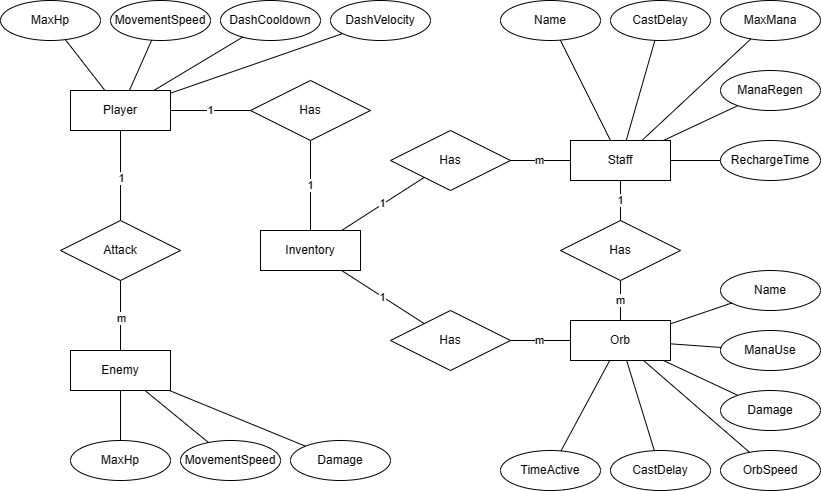

The diagram above was exported from draw.io. Its source (the exported page's mxGraphModel, read from the mxfile embedded in the PNG):
<mxGraphModel dx="1342" dy="688" grid="1" gridSize="10" guides="1" tooltips="1" connect="1" arrows="1" fold="1" page="1" pageScale="1" pageWidth="850" pageHeight="1100" math="0" shadow="0">
  <root>
    <mxCell id="0" />
    <mxCell id="1" parent="0" />
    <mxCell id="IMhWOhqS9C4srMd8AqDh-4" value="Player" style="whiteSpace=wrap;html=1;align=center;" vertex="1" parent="1">
      <mxGeometry x="70" y="330" width="100" height="40" as="geometry" />
    </mxCell>
    <mxCell id="IMhWOhqS9C4srMd8AqDh-5" value="MaxHp" style="ellipse;whiteSpace=wrap;html=1;align=center;" vertex="1" parent="1">
      <mxGeometry y="240" width="100" height="40" as="geometry" />
    </mxCell>
    <mxCell id="IMhWOhqS9C4srMd8AqDh-6" value="Attack" style="shape=rhombus;perimeter=rhombusPerimeter;whiteSpace=wrap;html=1;align=center;" vertex="1" parent="1">
      <mxGeometry x="60" y="460" width="120" height="60" as="geometry" />
    </mxCell>
    <mxCell id="IMhWOhqS9C4srMd8AqDh-7" value="MovementSpeed" style="ellipse;whiteSpace=wrap;html=1;align=center;" vertex="1" parent="1">
      <mxGeometry x="110" y="240" width="100" height="40" as="geometry" />
    </mxCell>
    <mxCell id="IMhWOhqS9C4srMd8AqDh-8" value="" style="endArrow=none;html=1;rounded=0;" edge="1" parent="1" source="IMhWOhqS9C4srMd8AqDh-4" target="IMhWOhqS9C4srMd8AqDh-7">
      <mxGeometry relative="1" as="geometry">
        <mxPoint x="340" y="240" as="sourcePoint" />
        <mxPoint x="500" y="240" as="targetPoint" />
      </mxGeometry>
    </mxCell>
    <mxCell id="IMhWOhqS9C4srMd8AqDh-9" value="" style="endArrow=none;html=1;rounded=0;" edge="1" parent="1" source="IMhWOhqS9C4srMd8AqDh-4" target="IMhWOhqS9C4srMd8AqDh-5">
      <mxGeometry relative="1" as="geometry">
        <mxPoint x="317" y="210" as="sourcePoint" />
        <mxPoint x="333" y="160" as="targetPoint" />
      </mxGeometry>
    </mxCell>
    <mxCell id="IMhWOhqS9C4srMd8AqDh-10" value="Enemy" style="whiteSpace=wrap;html=1;align=center;" vertex="1" parent="1">
      <mxGeometry x="70" y="590" width="100" height="40" as="geometry" />
    </mxCell>
    <mxCell id="IMhWOhqS9C4srMd8AqDh-11" value="MaxHp" style="ellipse;whiteSpace=wrap;html=1;align=center;" vertex="1" parent="1">
      <mxGeometry x="70" y="680" width="100" height="40" as="geometry" />
    </mxCell>
    <mxCell id="IMhWOhqS9C4srMd8AqDh-12" value="MovementSpeed" style="ellipse;whiteSpace=wrap;html=1;align=center;" vertex="1" parent="1">
      <mxGeometry x="180" y="680" width="100" height="40" as="geometry" />
    </mxCell>
    <mxCell id="IMhWOhqS9C4srMd8AqDh-13" value="Damage" style="ellipse;whiteSpace=wrap;html=1;align=center;" vertex="1" parent="1">
      <mxGeometry x="290" y="680" width="100" height="40" as="geometry" />
    </mxCell>
    <mxCell id="IMhWOhqS9C4srMd8AqDh-14" value="" style="endArrow=none;html=1;rounded=0;" edge="1" parent="1" source="IMhWOhqS9C4srMd8AqDh-4" target="IMhWOhqS9C4srMd8AqDh-6">
      <mxGeometry relative="1" as="geometry">
        <mxPoint x="340" y="240" as="sourcePoint" />
        <mxPoint x="500" y="240" as="targetPoint" />
      </mxGeometry>
    </mxCell>
    <mxCell id="IMhWOhqS9C4srMd8AqDh-58" value="1" style="edgeLabel;html=1;align=center;verticalAlign=middle;resizable=0;points=[];" vertex="1" connectable="0" parent="IMhWOhqS9C4srMd8AqDh-14">
      <mxGeometry x="0.0571" relative="1" as="geometry">
        <mxPoint as="offset" />
      </mxGeometry>
    </mxCell>
    <mxCell id="IMhWOhqS9C4srMd8AqDh-16" value="" style="endArrow=none;html=1;rounded=0;" edge="1" parent="1" source="IMhWOhqS9C4srMd8AqDh-10" target="IMhWOhqS9C4srMd8AqDh-11">
      <mxGeometry relative="1" as="geometry">
        <mxPoint x="309" y="210" as="sourcePoint" />
        <mxPoint x="281" y="160" as="targetPoint" />
      </mxGeometry>
    </mxCell>
    <mxCell id="IMhWOhqS9C4srMd8AqDh-17" value="" style="endArrow=none;html=1;rounded=0;" edge="1" parent="1" source="IMhWOhqS9C4srMd8AqDh-10" target="IMhWOhqS9C4srMd8AqDh-12">
      <mxGeometry relative="1" as="geometry">
        <mxPoint x="570" y="210" as="sourcePoint" />
        <mxPoint x="519" y="159" as="targetPoint" />
      </mxGeometry>
    </mxCell>
    <mxCell id="IMhWOhqS9C4srMd8AqDh-18" value="" style="endArrow=none;html=1;rounded=0;" edge="1" parent="1" source="IMhWOhqS9C4srMd8AqDh-10" target="IMhWOhqS9C4srMd8AqDh-13">
      <mxGeometry relative="1" as="geometry">
        <mxPoint x="597" y="210" as="sourcePoint" />
        <mxPoint x="613" y="160" as="targetPoint" />
      </mxGeometry>
    </mxCell>
    <mxCell id="IMhWOhqS9C4srMd8AqDh-19" value="Inventory" style="whiteSpace=wrap;html=1;align=center;" vertex="1" parent="1">
      <mxGeometry x="260" y="470" width="100" height="40" as="geometry" />
    </mxCell>
    <mxCell id="IMhWOhqS9C4srMd8AqDh-20" value="Has" style="shape=rhombus;perimeter=rhombusPerimeter;whiteSpace=wrap;html=1;align=center;" vertex="1" parent="1">
      <mxGeometry x="250" y="320" width="120" height="60" as="geometry" />
    </mxCell>
    <mxCell id="IMhWOhqS9C4srMd8AqDh-21" value="1" style="endArrow=none;html=1;rounded=0;" edge="1" parent="1" source="IMhWOhqS9C4srMd8AqDh-4" target="IMhWOhqS9C4srMd8AqDh-20">
      <mxGeometry relative="1" as="geometry">
        <mxPoint x="370" y="249" as="sourcePoint" />
        <mxPoint x="416" y="267" as="targetPoint" />
      </mxGeometry>
    </mxCell>
    <mxCell id="IMhWOhqS9C4srMd8AqDh-22" value="1" style="endArrow=none;html=1;rounded=0;" edge="1" parent="1" source="IMhWOhqS9C4srMd8AqDh-20" target="IMhWOhqS9C4srMd8AqDh-19">
      <mxGeometry relative="1" as="geometry">
        <mxPoint x="320" y="250" as="sourcePoint" />
        <mxPoint x="320" y="290" as="targetPoint" />
      </mxGeometry>
    </mxCell>
    <mxCell id="IMhWOhqS9C4srMd8AqDh-23" value="Has" style="shape=rhombus;perimeter=rhombusPerimeter;whiteSpace=wrap;html=1;align=center;" vertex="1" parent="1">
      <mxGeometry x="390" y="370" width="120" height="60" as="geometry" />
    </mxCell>
    <mxCell id="IMhWOhqS9C4srMd8AqDh-24" value="1" style="endArrow=none;html=1;rounded=0;" edge="1" parent="1" source="IMhWOhqS9C4srMd8AqDh-23" target="IMhWOhqS9C4srMd8AqDh-19">
      <mxGeometry relative="1" as="geometry">
        <mxPoint x="320" y="350" as="sourcePoint" />
        <mxPoint x="320" y="390" as="targetPoint" />
      </mxGeometry>
    </mxCell>
    <mxCell id="IMhWOhqS9C4srMd8AqDh-25" value="Staff" style="whiteSpace=wrap;html=1;align=center;" vertex="1" parent="1">
      <mxGeometry x="570" y="380" width="100" height="40" as="geometry" />
    </mxCell>
    <mxCell id="IMhWOhqS9C4srMd8AqDh-26" value="Orb" style="whiteSpace=wrap;html=1;align=center;" vertex="1" parent="1">
      <mxGeometry x="570" y="560" width="100" height="40" as="geometry" />
    </mxCell>
    <mxCell id="IMhWOhqS9C4srMd8AqDh-27" value="m" style="endArrow=none;html=1;rounded=0;" edge="1" parent="1" source="IMhWOhqS9C4srMd8AqDh-25" target="IMhWOhqS9C4srMd8AqDh-23">
      <mxGeometry relative="1" as="geometry">
        <mxPoint x="420" y="410" as="sourcePoint" />
        <mxPoint x="370" y="410" as="targetPoint" />
      </mxGeometry>
    </mxCell>
    <mxCell id="IMhWOhqS9C4srMd8AqDh-28" value="Has" style="shape=rhombus;perimeter=rhombusPerimeter;whiteSpace=wrap;html=1;align=center;" vertex="1" parent="1">
      <mxGeometry x="390" y="550" width="120" height="60" as="geometry" />
    </mxCell>
    <mxCell id="IMhWOhqS9C4srMd8AqDh-29" value="1" style="endArrow=none;html=1;rounded=0;" edge="1" parent="1" source="IMhWOhqS9C4srMd8AqDh-28" target="IMhWOhqS9C4srMd8AqDh-19">
      <mxGeometry relative="1" as="geometry">
        <mxPoint x="420" y="410" as="sourcePoint" />
        <mxPoint x="370" y="410" as="targetPoint" />
      </mxGeometry>
    </mxCell>
    <mxCell id="IMhWOhqS9C4srMd8AqDh-30" value="m" style="endArrow=none;html=1;rounded=0;" edge="1" parent="1" source="IMhWOhqS9C4srMd8AqDh-26" target="IMhWOhqS9C4srMd8AqDh-28">
      <mxGeometry relative="1" as="geometry">
        <mxPoint x="450" y="475" as="sourcePoint" />
        <mxPoint x="360" y="430" as="targetPoint" />
      </mxGeometry>
    </mxCell>
    <mxCell id="IMhWOhqS9C4srMd8AqDh-31" value="Name" style="ellipse;whiteSpace=wrap;html=1;align=center;" vertex="1" parent="1">
      <mxGeometry x="500" y="240" width="100" height="40" as="geometry" />
    </mxCell>
    <mxCell id="IMhWOhqS9C4srMd8AqDh-32" value="MaxMana" style="ellipse;whiteSpace=wrap;html=1;align=center;" vertex="1" parent="1">
      <mxGeometry x="720" y="240" width="100" height="40" as="geometry" />
    </mxCell>
    <mxCell id="IMhWOhqS9C4srMd8AqDh-33" value="ManaRegen" style="ellipse;whiteSpace=wrap;html=1;align=center;" vertex="1" parent="1">
      <mxGeometry x="720" y="310" width="100" height="40" as="geometry" />
    </mxCell>
    <mxCell id="IMhWOhqS9C4srMd8AqDh-34" value="RechargeTime" style="ellipse;whiteSpace=wrap;html=1;align=center;" vertex="1" parent="1">
      <mxGeometry x="720" y="380" width="100" height="40" as="geometry" />
    </mxCell>
    <mxCell id="IMhWOhqS9C4srMd8AqDh-36" value="Has" style="shape=rhombus;perimeter=rhombusPerimeter;whiteSpace=wrap;html=1;align=center;" vertex="1" parent="1">
      <mxGeometry x="560" y="460" width="120" height="60" as="geometry" />
    </mxCell>
    <mxCell id="IMhWOhqS9C4srMd8AqDh-37" value="1" style="endArrow=none;html=1;rounded=0;" edge="1" parent="1" source="IMhWOhqS9C4srMd8AqDh-25" target="IMhWOhqS9C4srMd8AqDh-36">
      <mxGeometry relative="1" as="geometry">
        <mxPoint x="452" y="426" as="sourcePoint" />
        <mxPoint x="356" y="480" as="targetPoint" />
      </mxGeometry>
    </mxCell>
    <mxCell id="IMhWOhqS9C4srMd8AqDh-38" value="m" style="endArrow=none;html=1;rounded=0;" edge="1" parent="1" source="IMhWOhqS9C4srMd8AqDh-36" target="IMhWOhqS9C4srMd8AqDh-26">
      <mxGeometry relative="1" as="geometry">
        <mxPoint x="630" y="430" as="sourcePoint" />
        <mxPoint x="630" y="470" as="targetPoint" />
      </mxGeometry>
    </mxCell>
    <mxCell id="IMhWOhqS9C4srMd8AqDh-39" value="" style="endArrow=none;html=1;rounded=0;" edge="1" parent="1" source="IMhWOhqS9C4srMd8AqDh-31" target="IMhWOhqS9C4srMd8AqDh-25">
      <mxGeometry relative="1" as="geometry">
        <mxPoint x="630" y="530" as="sourcePoint" />
        <mxPoint x="630" y="570" as="targetPoint" />
      </mxGeometry>
    </mxCell>
    <mxCell id="IMhWOhqS9C4srMd8AqDh-40" value="" style="endArrow=none;html=1;rounded=0;" edge="1" parent="1" source="IMhWOhqS9C4srMd8AqDh-32" target="IMhWOhqS9C4srMd8AqDh-25">
      <mxGeometry relative="1" as="geometry">
        <mxPoint x="669" y="340" as="sourcePoint" />
        <mxPoint x="641" y="390" as="targetPoint" />
      </mxGeometry>
    </mxCell>
    <mxCell id="IMhWOhqS9C4srMd8AqDh-41" value="" style="endArrow=none;html=1;rounded=0;" edge="1" parent="1" source="IMhWOhqS9C4srMd8AqDh-33" target="IMhWOhqS9C4srMd8AqDh-25">
      <mxGeometry relative="1" as="geometry">
        <mxPoint x="736" y="365" as="sourcePoint" />
        <mxPoint x="677" y="390" as="targetPoint" />
      </mxGeometry>
    </mxCell>
    <mxCell id="IMhWOhqS9C4srMd8AqDh-42" value="" style="endArrow=none;html=1;rounded=0;" edge="1" parent="1" source="IMhWOhqS9C4srMd8AqDh-34" target="IMhWOhqS9C4srMd8AqDh-25">
      <mxGeometry relative="1" as="geometry">
        <mxPoint x="731" y="403" as="sourcePoint" />
        <mxPoint x="680" y="407" as="targetPoint" />
      </mxGeometry>
    </mxCell>
    <mxCell id="IMhWOhqS9C4srMd8AqDh-43" value="CastDelay" style="ellipse;whiteSpace=wrap;html=1;align=center;" vertex="1" parent="1">
      <mxGeometry x="610" y="240" width="100" height="40" as="geometry" />
    </mxCell>
    <mxCell id="IMhWOhqS9C4srMd8AqDh-44" value="" style="endArrow=none;html=1;rounded=0;" edge="1" parent="1" source="IMhWOhqS9C4srMd8AqDh-43" target="IMhWOhqS9C4srMd8AqDh-25">
      <mxGeometry relative="1" as="geometry">
        <mxPoint x="673" y="290" as="sourcePoint" />
        <mxPoint x="637" y="390" as="targetPoint" />
      </mxGeometry>
    </mxCell>
    <mxCell id="IMhWOhqS9C4srMd8AqDh-45" value="ManaUse" style="ellipse;whiteSpace=wrap;html=1;align=center;" vertex="1" parent="1">
      <mxGeometry x="720" y="570" width="100" height="40" as="geometry" />
    </mxCell>
    <mxCell id="IMhWOhqS9C4srMd8AqDh-46" value="Name" style="ellipse;whiteSpace=wrap;html=1;align=center;" vertex="1" parent="1">
      <mxGeometry x="720" y="510" width="100" height="40" as="geometry" />
    </mxCell>
    <mxCell id="IMhWOhqS9C4srMd8AqDh-47" value="Damage" style="ellipse;whiteSpace=wrap;html=1;align=center;" vertex="1" parent="1">
      <mxGeometry x="720" y="630" width="100" height="40" as="geometry" />
    </mxCell>
    <mxCell id="IMhWOhqS9C4srMd8AqDh-48" value="OrbSpeed" style="ellipse;whiteSpace=wrap;html=1;align=center;" vertex="1" parent="1">
      <mxGeometry x="720" y="690" width="100" height="40" as="geometry" />
    </mxCell>
    <mxCell id="IMhWOhqS9C4srMd8AqDh-49" value="CastDelay" style="ellipse;whiteSpace=wrap;html=1;align=center;" vertex="1" parent="1">
      <mxGeometry x="610" y="690" width="100" height="40" as="geometry" />
    </mxCell>
    <mxCell id="IMhWOhqS9C4srMd8AqDh-50" value="TimeActive" style="ellipse;whiteSpace=wrap;html=1;align=center;" vertex="1" parent="1">
      <mxGeometry x="500" y="690" width="100" height="40" as="geometry" />
    </mxCell>
    <mxCell id="IMhWOhqS9C4srMd8AqDh-51" value="" style="endArrow=none;html=1;rounded=0;" edge="1" parent="1" source="IMhWOhqS9C4srMd8AqDh-46" target="IMhWOhqS9C4srMd8AqDh-26">
      <mxGeometry relative="1" as="geometry">
        <mxPoint x="630" y="530" as="sourcePoint" />
        <mxPoint x="630" y="570" as="targetPoint" />
      </mxGeometry>
    </mxCell>
    <mxCell id="IMhWOhqS9C4srMd8AqDh-52" value="" style="endArrow=none;html=1;rounded=0;" edge="1" parent="1" source="IMhWOhqS9C4srMd8AqDh-45" target="IMhWOhqS9C4srMd8AqDh-26">
      <mxGeometry relative="1" as="geometry">
        <mxPoint x="720" y="562" as="sourcePoint" />
        <mxPoint x="680" y="575" as="targetPoint" />
      </mxGeometry>
    </mxCell>
    <mxCell id="IMhWOhqS9C4srMd8AqDh-53" value="" style="endArrow=none;html=1;rounded=0;" edge="1" parent="1" source="IMhWOhqS9C4srMd8AqDh-47" target="IMhWOhqS9C4srMd8AqDh-26">
      <mxGeometry relative="1" as="geometry">
        <mxPoint x="711" y="596" as="sourcePoint" />
        <mxPoint x="680" y="594" as="targetPoint" />
      </mxGeometry>
    </mxCell>
    <mxCell id="IMhWOhqS9C4srMd8AqDh-54" value="" style="endArrow=none;html=1;rounded=0;" edge="1" parent="1" source="IMhWOhqS9C4srMd8AqDh-48" target="IMhWOhqS9C4srMd8AqDh-26">
      <mxGeometry relative="1" as="geometry">
        <mxPoint x="727" y="635" as="sourcePoint" />
        <mxPoint x="673" y="610" as="targetPoint" />
      </mxGeometry>
    </mxCell>
    <mxCell id="IMhWOhqS9C4srMd8AqDh-55" value="" style="endArrow=none;html=1;rounded=0;" edge="1" parent="1" source="IMhWOhqS9C4srMd8AqDh-49" target="IMhWOhqS9C4srMd8AqDh-26">
      <mxGeometry relative="1" as="geometry">
        <mxPoint x="739" y="682" as="sourcePoint" />
        <mxPoint x="654" y="610" as="targetPoint" />
      </mxGeometry>
    </mxCell>
    <mxCell id="IMhWOhqS9C4srMd8AqDh-56" value="" style="endArrow=none;html=1;rounded=0;" edge="1" parent="1" source="IMhWOhqS9C4srMd8AqDh-50" target="IMhWOhqS9C4srMd8AqDh-26">
      <mxGeometry relative="1" as="geometry">
        <mxPoint x="745" y="731" as="sourcePoint" />
        <mxPoint x="646" y="610" as="targetPoint" />
      </mxGeometry>
    </mxCell>
    <mxCell id="IMhWOhqS9C4srMd8AqDh-60" value="" style="endArrow=none;html=1;rounded=0;" edge="1" parent="1" source="IMhWOhqS9C4srMd8AqDh-6" target="IMhWOhqS9C4srMd8AqDh-10">
      <mxGeometry relative="1" as="geometry">
        <mxPoint x="370" y="180" as="sourcePoint" />
        <mxPoint x="410" y="180" as="targetPoint" />
      </mxGeometry>
    </mxCell>
    <mxCell id="IMhWOhqS9C4srMd8AqDh-61" value="m" style="edgeLabel;html=1;align=center;verticalAlign=middle;resizable=0;points=[];" vertex="1" connectable="0" parent="IMhWOhqS9C4srMd8AqDh-60">
      <mxGeometry x="0.0571" relative="1" as="geometry">
        <mxPoint as="offset" />
      </mxGeometry>
    </mxCell>
    <mxCell id="IMhWOhqS9C4srMd8AqDh-64" value="DashVelocity" style="ellipse;whiteSpace=wrap;html=1;align=center;" vertex="1" parent="1">
      <mxGeometry x="330" y="240" width="100" height="40" as="geometry" />
    </mxCell>
    <mxCell id="IMhWOhqS9C4srMd8AqDh-65" value="" style="endArrow=none;html=1;rounded=0;" edge="1" parent="1" source="IMhWOhqS9C4srMd8AqDh-4" target="IMhWOhqS9C4srMd8AqDh-64">
      <mxGeometry relative="1" as="geometry">
        <mxPoint x="157" y="340" as="sourcePoint" />
        <mxPoint x="226" y="288" as="targetPoint" />
      </mxGeometry>
    </mxCell>
    <mxCell id="IMhWOhqS9C4srMd8AqDh-66" value="DashCooldown" style="ellipse;whiteSpace=wrap;html=1;align=center;" vertex="1" parent="1">
      <mxGeometry x="220" y="240" width="100" height="40" as="geometry" />
    </mxCell>
    <mxCell id="IMhWOhqS9C4srMd8AqDh-67" value="" style="endArrow=none;html=1;rounded=0;" edge="1" parent="1" source="IMhWOhqS9C4srMd8AqDh-4" target="IMhWOhqS9C4srMd8AqDh-66">
      <mxGeometry relative="1" as="geometry">
        <mxPoint x="180" y="342" as="sourcePoint" />
        <mxPoint x="347" y="283" as="targetPoint" />
      </mxGeometry>
    </mxCell>
  </root>
</mxGraphModel>